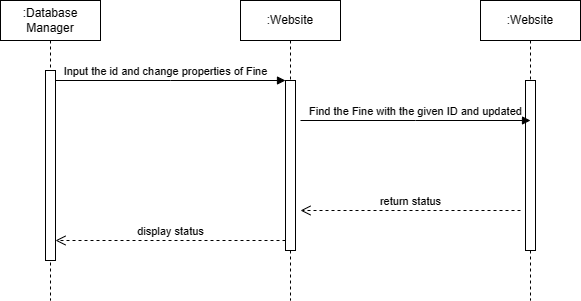

The diagram above was exported from draw.io. Its source (the exported page's mxGraphModel, read from the mxfile embedded in the PNG):
<mxGraphModel dx="977" dy="462" grid="1" gridSize="10" guides="1" tooltips="1" connect="1" arrows="1" fold="1" page="1" pageScale="1" pageWidth="850" pageHeight="1100" math="0" shadow="0">
  <root>
    <mxCell id="0" />
    <mxCell id="1" parent="0" />
    <mxCell id="aM9ryv3xv72pqoxQDRHE-1" value=":Database&lt;br&gt;Manager" style="shape=umlLifeline;perimeter=lifelinePerimeter;whiteSpace=wrap;html=1;container=0;dropTarget=0;collapsible=0;recursiveResize=0;outlineConnect=0;portConstraint=eastwest;newEdgeStyle={&quot;edgeStyle&quot;:&quot;elbowEdgeStyle&quot;,&quot;elbow&quot;:&quot;vertical&quot;,&quot;curved&quot;:0,&quot;rounded&quot;:0};" parent="1" vertex="1">
      <mxGeometry x="10" y="40" width="100" height="300" as="geometry" />
    </mxCell>
    <mxCell id="aM9ryv3xv72pqoxQDRHE-2" value="" style="html=1;points=[];perimeter=orthogonalPerimeter;outlineConnect=0;targetShapes=umlLifeline;portConstraint=eastwest;newEdgeStyle={&quot;edgeStyle&quot;:&quot;elbowEdgeStyle&quot;,&quot;elbow&quot;:&quot;vertical&quot;,&quot;curved&quot;:0,&quot;rounded&quot;:0};" parent="aM9ryv3xv72pqoxQDRHE-1" vertex="1">
      <mxGeometry x="45" y="70" width="10" height="190" as="geometry" />
    </mxCell>
    <mxCell id="aM9ryv3xv72pqoxQDRHE-5" value=":Website" style="shape=umlLifeline;perimeter=lifelinePerimeter;whiteSpace=wrap;html=1;container=0;dropTarget=0;collapsible=0;recursiveResize=0;outlineConnect=0;portConstraint=eastwest;newEdgeStyle={&quot;edgeStyle&quot;:&quot;elbowEdgeStyle&quot;,&quot;elbow&quot;:&quot;vertical&quot;,&quot;curved&quot;:0,&quot;rounded&quot;:0};" parent="1" vertex="1">
      <mxGeometry x="250" y="40" width="100" height="300" as="geometry" />
    </mxCell>
    <mxCell id="aM9ryv3xv72pqoxQDRHE-6" value="" style="html=1;points=[];perimeter=orthogonalPerimeter;outlineConnect=0;targetShapes=umlLifeline;portConstraint=eastwest;newEdgeStyle={&quot;edgeStyle&quot;:&quot;elbowEdgeStyle&quot;,&quot;elbow&quot;:&quot;vertical&quot;,&quot;curved&quot;:0,&quot;rounded&quot;:0};" parent="aM9ryv3xv72pqoxQDRHE-5" vertex="1">
      <mxGeometry x="45" y="80" width="10" height="170" as="geometry" />
    </mxCell>
    <mxCell id="aM9ryv3xv72pqoxQDRHE-7" value="Input the id and change properties of Fine" style="html=1;verticalAlign=bottom;endArrow=block;edgeStyle=elbowEdgeStyle;elbow=vertical;curved=0;rounded=0;" parent="1" source="aM9ryv3xv72pqoxQDRHE-2" edge="1">
      <mxGeometry x="-0.0455" relative="1" as="geometry">
        <mxPoint x="75" y="120" as="sourcePoint" />
        <Array as="points">
          <mxPoint x="180" y="120" />
        </Array>
        <mxPoint x="295" y="120" as="targetPoint" />
        <mxPoint as="offset" />
      </mxGeometry>
    </mxCell>
    <mxCell id="aM9ryv3xv72pqoxQDRHE-8" value="display status" style="html=1;verticalAlign=bottom;endArrow=open;dashed=1;endSize=8;edgeStyle=elbowEdgeStyle;elbow=vertical;curved=0;rounded=0;" parent="1" source="aM9ryv3xv72pqoxQDRHE-6" target="aM9ryv3xv72pqoxQDRHE-2" edge="1">
      <mxGeometry relative="1" as="geometry">
        <mxPoint x="195" y="205" as="targetPoint" />
        <Array as="points">
          <mxPoint x="190" y="280" />
        </Array>
      </mxGeometry>
    </mxCell>
    <mxCell id="-CQRQnQZTqkVptl01rMp-2" value=":Website" style="shape=umlLifeline;perimeter=lifelinePerimeter;whiteSpace=wrap;html=1;container=0;dropTarget=0;collapsible=0;recursiveResize=0;outlineConnect=0;portConstraint=eastwest;newEdgeStyle={&quot;edgeStyle&quot;:&quot;elbowEdgeStyle&quot;,&quot;elbow&quot;:&quot;vertical&quot;,&quot;curved&quot;:0,&quot;rounded&quot;:0};" vertex="1" parent="1">
      <mxGeometry x="490" y="40" width="100" height="300" as="geometry" />
    </mxCell>
    <mxCell id="-CQRQnQZTqkVptl01rMp-3" value="" style="html=1;points=[];perimeter=orthogonalPerimeter;outlineConnect=0;targetShapes=umlLifeline;portConstraint=eastwest;newEdgeStyle={&quot;edgeStyle&quot;:&quot;elbowEdgeStyle&quot;,&quot;elbow&quot;:&quot;vertical&quot;,&quot;curved&quot;:0,&quot;rounded&quot;:0};" vertex="1" parent="-CQRQnQZTqkVptl01rMp-2">
      <mxGeometry x="45" y="80" width="10" height="170" as="geometry" />
    </mxCell>
    <mxCell id="-CQRQnQZTqkVptl01rMp-4" value="Find the Fine with the given ID and updated" style="html=1;verticalAlign=bottom;endArrow=block;edgeStyle=elbowEdgeStyle;elbow=vertical;curved=0;rounded=0;" edge="1" parent="1">
      <mxGeometry relative="1" as="geometry">
        <mxPoint x="310" y="160" as="sourcePoint" />
        <Array as="points">
          <mxPoint x="425" y="160" />
        </Array>
        <mxPoint x="540" y="160" as="targetPoint" />
        <mxPoint as="offset" />
      </mxGeometry>
    </mxCell>
    <mxCell id="-CQRQnQZTqkVptl01rMp-5" value="return status" style="html=1;verticalAlign=bottom;endArrow=open;dashed=1;endSize=8;edgeStyle=elbowEdgeStyle;elbow=vertical;curved=0;rounded=0;" edge="1" parent="1">
      <mxGeometry relative="1" as="geometry">
        <mxPoint x="310" y="250" as="targetPoint" />
        <Array as="points">
          <mxPoint x="425" y="250" />
        </Array>
        <mxPoint x="530" y="250" as="sourcePoint" />
      </mxGeometry>
    </mxCell>
  </root>
</mxGraphModel>